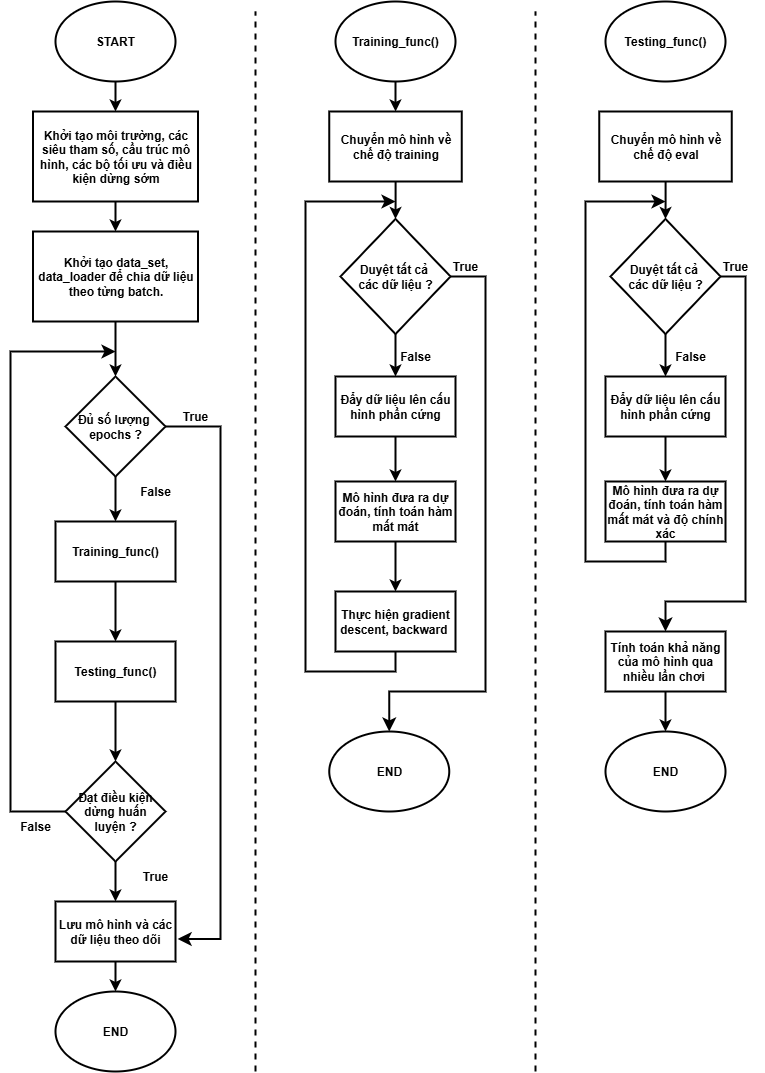

The diagram above was exported from draw.io. Its source (the exported page's mxGraphModel, read from the mxfile embedded in the PNG):
<mxGraphModel dx="1042" dy="562" grid="1" gridSize="10" guides="1" tooltips="1" connect="1" arrows="1" fold="1" page="1" pageScale="1" pageWidth="850" pageHeight="1100" math="0" shadow="0">
  <root>
    <mxCell id="0" />
    <mxCell id="1" parent="0" />
    <mxCell id="4s1SOTwGed2RCEv4V6K9-50" value="" style="edgeStyle=orthogonalEdgeStyle;rounded=0;orthogonalLoop=1;jettySize=auto;html=1;strokeWidth=2;fontSize=12;fontStyle=1" parent="1" source="4s1SOTwGed2RCEv4V6K9-1" target="4s1SOTwGed2RCEv4V6K9-6" edge="1">
      <mxGeometry relative="1" as="geometry" />
    </mxCell>
    <mxCell id="4s1SOTwGed2RCEv4V6K9-1" value="Khởi tạo data_set, data_loader để chia dữ liệu theo từng batch." style="rounded=0;whiteSpace=wrap;html=1;strokeWidth=2;fontSize=12;fontStyle=1" parent="1" vertex="1">
      <mxGeometry x="47.5" y="240" width="165" height="90" as="geometry" />
    </mxCell>
    <mxCell id="4s1SOTwGed2RCEv4V6K9-34" value="" style="edgeStyle=orthogonalEdgeStyle;rounded=0;orthogonalLoop=1;jettySize=auto;html=1;strokeWidth=2;fontSize=12;fontStyle=1;entryX=0.5;entryY=0;entryDx=0;entryDy=0;" parent="1" source="4s1SOTwGed2RCEv4V6K9-6" target="eyppe0rJSLzBEFRIpPDe-5" edge="1">
      <mxGeometry relative="1" as="geometry">
        <mxPoint x="25" y="435" as="targetPoint" />
      </mxGeometry>
    </mxCell>
    <mxCell id="4s1SOTwGed2RCEv4V6K9-6" value="Đủ số lượng&amp;nbsp;&lt;div&gt;epochs ?&lt;/div&gt;" style="rhombus;whiteSpace=wrap;html=1;strokeWidth=2;fontSize=12;fontStyle=1" parent="1" vertex="1">
      <mxGeometry x="80" y="385" width="100" height="100" as="geometry" />
    </mxCell>
    <mxCell id="4s1SOTwGed2RCEv4V6K9-49" value="" style="edgeStyle=orthogonalEdgeStyle;rounded=0;orthogonalLoop=1;jettySize=auto;html=1;strokeWidth=2;fontSize=12;fontStyle=1;entryX=0.5;entryY=0;entryDx=0;entryDy=0;" parent="1" source="4s1SOTwGed2RCEv4V6K9-32" target="4s1SOTwGed2RCEv4V6K9-48" edge="1">
      <mxGeometry relative="1" as="geometry">
        <mxPoint x="130" y="1000" as="targetPoint" />
      </mxGeometry>
    </mxCell>
    <mxCell id="4s1SOTwGed2RCEv4V6K9-32" value="Lưu mô hình và các dữ liệu theo dõi" style="rounded=0;whiteSpace=wrap;html=1;strokeWidth=2;fontSize=12;fontStyle=1" parent="1" vertex="1">
      <mxGeometry x="70" y="910" width="120" height="60" as="geometry" />
    </mxCell>
    <mxCell id="4s1SOTwGed2RCEv4V6K9-44" value="" style="edgeStyle=orthogonalEdgeStyle;rounded=0;orthogonalLoop=1;jettySize=auto;html=1;strokeWidth=2;fontSize=12;fontStyle=1" parent="1" source="4s1SOTwGed2RCEv4V6K9-33" target="4s1SOTwGed2RCEv4V6K9-32" edge="1">
      <mxGeometry relative="1" as="geometry" />
    </mxCell>
    <mxCell id="4s1SOTwGed2RCEv4V6K9-33" value="Đạt điều kiện dừng huấn luyện&lt;span style=&quot;background-color: transparent; color: light-dark(rgb(0, 0, 0), rgb(255, 255, 255));&quot;&gt;&amp;nbsp;?&lt;/span&gt;" style="rhombus;whiteSpace=wrap;html=1;strokeWidth=2;fontSize=12;fontStyle=1" parent="1" vertex="1">
      <mxGeometry x="80" y="770" width="100" height="100" as="geometry" />
    </mxCell>
    <mxCell id="4s1SOTwGed2RCEv4V6K9-45" value="" style="edgeStyle=segmentEdgeStyle;endArrow=classic;html=1;curved=0;rounded=0;endSize=8;startSize=8;sourcePerimeterSpacing=0;targetPerimeterSpacing=0;exitX=1;exitY=0.5;exitDx=0;exitDy=0;entryX=1.018;entryY=0.623;entryDx=0;entryDy=0;entryPerimeter=0;strokeWidth=2;fontSize=12;fontStyle=1" parent="1" source="4s1SOTwGed2RCEv4V6K9-6" target="4s1SOTwGed2RCEv4V6K9-32" edge="1">
      <mxGeometry width="100" relative="1" as="geometry">
        <mxPoint x="165" y="420" as="sourcePoint" />
        <mxPoint x="265" y="460" as="targetPoint" />
        <Array as="points">
          <mxPoint x="235" y="435" />
          <mxPoint x="235" y="947" />
        </Array>
      </mxGeometry>
    </mxCell>
    <mxCell id="eyppe0rJSLzBEFRIpPDe-3" value="" style="edgeStyle=orthogonalEdgeStyle;rounded=0;orthogonalLoop=1;jettySize=auto;html=1;fontStyle=1;strokeWidth=2;" edge="1" parent="1" source="4s1SOTwGed2RCEv4V6K9-46" target="eyppe0rJSLzBEFRIpPDe-2">
      <mxGeometry relative="1" as="geometry" />
    </mxCell>
    <mxCell id="4s1SOTwGed2RCEv4V6K9-46" value="START" style="ellipse;whiteSpace=wrap;html=1;strokeWidth=2;fontSize=12;fontStyle=1" parent="1" vertex="1">
      <mxGeometry x="70" y="10" width="120" height="80" as="geometry" />
    </mxCell>
    <mxCell id="4s1SOTwGed2RCEv4V6K9-48" value="END" style="ellipse;whiteSpace=wrap;html=1;strokeWidth=2;fontSize=12;fontStyle=1" parent="1" vertex="1">
      <mxGeometry x="70" y="1000" width="120" height="80" as="geometry" />
    </mxCell>
    <mxCell id="4s1SOTwGed2RCEv4V6K9-52" value="False" style="text;html=1;align=center;verticalAlign=middle;whiteSpace=wrap;rounded=0;fontSize=12;fontStyle=1;strokeWidth=2;" parent="1" vertex="1">
      <mxGeometry x="140" y="485" width="60" height="30" as="geometry" />
    </mxCell>
    <mxCell id="4s1SOTwGed2RCEv4V6K9-55" value="False" style="text;html=1;align=center;verticalAlign=middle;whiteSpace=wrap;rounded=0;fontSize=12;fontStyle=1;strokeWidth=2;" parent="1" vertex="1">
      <mxGeometry x="20" y="820" width="60" height="30" as="geometry" />
    </mxCell>
    <mxCell id="4s1SOTwGed2RCEv4V6K9-57" value="True" style="text;html=1;align=center;verticalAlign=middle;whiteSpace=wrap;rounded=0;fontSize=12;fontStyle=1;strokeWidth=2;" parent="1" vertex="1">
      <mxGeometry x="180" y="410" width="60" height="30" as="geometry" />
    </mxCell>
    <mxCell id="4s1SOTwGed2RCEv4V6K9-60" value="True" style="text;html=1;align=center;verticalAlign=middle;whiteSpace=wrap;rounded=0;fontSize=12;fontStyle=1;strokeWidth=2;" parent="1" vertex="1">
      <mxGeometry x="140" y="870" width="60" height="30" as="geometry" />
    </mxCell>
    <mxCell id="eyppe0rJSLzBEFRIpPDe-4" value="" style="edgeStyle=orthogonalEdgeStyle;rounded=0;orthogonalLoop=1;jettySize=auto;html=1;fontStyle=1;strokeWidth=2;" edge="1" parent="1" source="eyppe0rJSLzBEFRIpPDe-2" target="4s1SOTwGed2RCEv4V6K9-1">
      <mxGeometry relative="1" as="geometry" />
    </mxCell>
    <mxCell id="eyppe0rJSLzBEFRIpPDe-2" value="Khởi tạo môi trường, các siêu tham số, cầu trúc mô hình, các bộ tối ưu và điều kiện dừng sớm" style="rounded=0;whiteSpace=wrap;html=1;strokeWidth=2;fontSize=12;fontStyle=1" vertex="1" parent="1">
      <mxGeometry x="47.5" y="120" width="165" height="90" as="geometry" />
    </mxCell>
    <mxCell id="eyppe0rJSLzBEFRIpPDe-8" value="" style="edgeStyle=orthogonalEdgeStyle;rounded=0;orthogonalLoop=1;jettySize=auto;html=1;fontStyle=1;strokeWidth=2;" edge="1" parent="1" source="eyppe0rJSLzBEFRIpPDe-5" target="eyppe0rJSLzBEFRIpPDe-6">
      <mxGeometry relative="1" as="geometry" />
    </mxCell>
    <mxCell id="eyppe0rJSLzBEFRIpPDe-5" value="Training_func()" style="rounded=0;whiteSpace=wrap;html=1;strokeWidth=2;fontSize=12;fontStyle=1" vertex="1" parent="1">
      <mxGeometry x="70" y="530" width="120" height="60" as="geometry" />
    </mxCell>
    <mxCell id="eyppe0rJSLzBEFRIpPDe-9" value="" style="edgeStyle=orthogonalEdgeStyle;rounded=0;orthogonalLoop=1;jettySize=auto;html=1;fontStyle=1;strokeWidth=2;" edge="1" parent="1" source="eyppe0rJSLzBEFRIpPDe-6" target="4s1SOTwGed2RCEv4V6K9-33">
      <mxGeometry relative="1" as="geometry" />
    </mxCell>
    <mxCell id="eyppe0rJSLzBEFRIpPDe-6" value="Testing_func()" style="rounded=0;whiteSpace=wrap;html=1;strokeWidth=2;fontSize=12;fontStyle=1" vertex="1" parent="1">
      <mxGeometry x="70" y="650" width="120" height="60" as="geometry" />
    </mxCell>
    <mxCell id="eyppe0rJSLzBEFRIpPDe-7" value="" style="edgeStyle=segmentEdgeStyle;endArrow=classic;html=1;curved=0;rounded=0;endSize=8;startSize=8;sourcePerimeterSpacing=0;targetPerimeterSpacing=0;exitX=0;exitY=0.5;exitDx=0;exitDy=0;fontStyle=1;strokeWidth=2;" edge="1" parent="1" source="4s1SOTwGed2RCEv4V6K9-33">
      <mxGeometry width="100" relative="1" as="geometry">
        <mxPoint x="-105" y="770" as="sourcePoint" />
        <mxPoint x="130" y="360" as="targetPoint" />
        <Array as="points">
          <mxPoint x="25" y="820" />
          <mxPoint x="25" y="360" />
        </Array>
      </mxGeometry>
    </mxCell>
    <mxCell id="eyppe0rJSLzBEFRIpPDe-17" value="" style="edgeStyle=orthogonalEdgeStyle;rounded=0;orthogonalLoop=1;jettySize=auto;html=1;fontStyle=1;strokeWidth=2;" edge="1" parent="1" source="eyppe0rJSLzBEFRIpPDe-10" target="eyppe0rJSLzBEFRIpPDe-11">
      <mxGeometry relative="1" as="geometry" />
    </mxCell>
    <mxCell id="eyppe0rJSLzBEFRIpPDe-10" value="Training_func()" style="ellipse;whiteSpace=wrap;html=1;strokeWidth=2;fontSize=12;fontStyle=1" vertex="1" parent="1">
      <mxGeometry x="350" y="10" width="120" height="80" as="geometry" />
    </mxCell>
    <mxCell id="eyppe0rJSLzBEFRIpPDe-18" value="" style="edgeStyle=orthogonalEdgeStyle;rounded=0;orthogonalLoop=1;jettySize=auto;html=1;fontStyle=1;strokeWidth=2;" edge="1" parent="1" source="eyppe0rJSLzBEFRIpPDe-11" target="eyppe0rJSLzBEFRIpPDe-13">
      <mxGeometry relative="1" as="geometry" />
    </mxCell>
    <mxCell id="eyppe0rJSLzBEFRIpPDe-11" value="Chuyển mô hình về chế độ training" style="rounded=0;whiteSpace=wrap;html=1;strokeWidth=2;fontSize=12;fontStyle=1" vertex="1" parent="1">
      <mxGeometry x="343.75" y="120" width="132.5" height="70" as="geometry" />
    </mxCell>
    <mxCell id="eyppe0rJSLzBEFRIpPDe-32" value="" style="edgeStyle=orthogonalEdgeStyle;rounded=0;orthogonalLoop=1;jettySize=auto;html=1;fontStyle=1;strokeWidth=2;" edge="1" parent="1" source="eyppe0rJSLzBEFRIpPDe-12" target="eyppe0rJSLzBEFRIpPDe-27">
      <mxGeometry relative="1" as="geometry" />
    </mxCell>
    <mxCell id="eyppe0rJSLzBEFRIpPDe-12" value="Chuyển mô hình về chế độ eval" style="rounded=0;whiteSpace=wrap;html=1;strokeWidth=2;fontSize=12;fontStyle=1" vertex="1" parent="1">
      <mxGeometry x="613.75" y="120" width="132.5" height="70" as="geometry" />
    </mxCell>
    <mxCell id="eyppe0rJSLzBEFRIpPDe-19" value="" style="edgeStyle=orthogonalEdgeStyle;rounded=0;orthogonalLoop=1;jettySize=auto;html=1;fontStyle=1;strokeWidth=2;" edge="1" parent="1" source="eyppe0rJSLzBEFRIpPDe-13" target="eyppe0rJSLzBEFRIpPDe-14">
      <mxGeometry relative="1" as="geometry" />
    </mxCell>
    <mxCell id="eyppe0rJSLzBEFRIpPDe-13" value="Duyệt tất cả&amp;nbsp;&lt;div&gt;các dữ liệu ?&lt;/div&gt;" style="rhombus;whiteSpace=wrap;html=1;strokeWidth=2;fontSize=12;fontStyle=1" vertex="1" parent="1">
      <mxGeometry x="355" y="227.5" width="110" height="115" as="geometry" />
    </mxCell>
    <mxCell id="eyppe0rJSLzBEFRIpPDe-20" value="" style="edgeStyle=orthogonalEdgeStyle;rounded=0;orthogonalLoop=1;jettySize=auto;html=1;fontStyle=1;strokeWidth=2;" edge="1" parent="1" source="eyppe0rJSLzBEFRIpPDe-14" target="eyppe0rJSLzBEFRIpPDe-15">
      <mxGeometry relative="1" as="geometry" />
    </mxCell>
    <mxCell id="eyppe0rJSLzBEFRIpPDe-14" value="Đẩy dữ liệu lên cấu hình phần cứng" style="rounded=0;whiteSpace=wrap;html=1;fontStyle=1;strokeWidth=2;" vertex="1" parent="1">
      <mxGeometry x="350" y="385" width="120" height="60" as="geometry" />
    </mxCell>
    <mxCell id="eyppe0rJSLzBEFRIpPDe-21" value="" style="edgeStyle=orthogonalEdgeStyle;rounded=0;orthogonalLoop=1;jettySize=auto;html=1;fontStyle=1;strokeWidth=2;" edge="1" parent="1" source="eyppe0rJSLzBEFRIpPDe-15" target="eyppe0rJSLzBEFRIpPDe-16">
      <mxGeometry relative="1" as="geometry" />
    </mxCell>
    <mxCell id="eyppe0rJSLzBEFRIpPDe-15" value="Mô hình đưa ra dự đoán, tính toán hàm mất mát" style="rounded=0;whiteSpace=wrap;html=1;fontStyle=1;strokeWidth=2;" vertex="1" parent="1">
      <mxGeometry x="350" y="490" width="120" height="60" as="geometry" />
    </mxCell>
    <mxCell id="eyppe0rJSLzBEFRIpPDe-16" value="Thực hiện gradient descent, backward&amp;nbsp;" style="rounded=0;whiteSpace=wrap;html=1;fontStyle=1;strokeWidth=2;" vertex="1" parent="1">
      <mxGeometry x="350" y="600" width="120" height="60" as="geometry" />
    </mxCell>
    <mxCell id="eyppe0rJSLzBEFRIpPDe-22" value="" style="edgeStyle=segmentEdgeStyle;endArrow=classic;html=1;curved=0;rounded=0;endSize=8;startSize=8;sourcePerimeterSpacing=0;targetPerimeterSpacing=0;fontStyle=1;strokeWidth=2;" edge="1" parent="1">
      <mxGeometry width="100" relative="1" as="geometry">
        <mxPoint x="410" y="660" as="sourcePoint" />
        <mxPoint x="410" y="210" as="targetPoint" />
        <Array as="points">
          <mxPoint x="410" y="680" />
          <mxPoint x="320" y="680" />
          <mxPoint x="320" y="210" />
        </Array>
      </mxGeometry>
    </mxCell>
    <mxCell id="eyppe0rJSLzBEFRIpPDe-23" value="" style="edgeStyle=segmentEdgeStyle;endArrow=classic;html=1;curved=0;rounded=0;endSize=8;startSize=8;sourcePerimeterSpacing=0;targetPerimeterSpacing=0;exitX=1;exitY=0.5;exitDx=0;exitDy=0;entryX=0.5;entryY=0;entryDx=0;entryDy=0;fontStyle=1;strokeWidth=2;" edge="1" parent="1" source="eyppe0rJSLzBEFRIpPDe-13" target="eyppe0rJSLzBEFRIpPDe-24">
      <mxGeometry width="100" relative="1" as="geometry">
        <mxPoint x="510" y="250" as="sourcePoint" />
        <mxPoint x="410" y="780" as="targetPoint" />
        <Array as="points">
          <mxPoint x="500" y="285" />
          <mxPoint x="500" y="700" />
          <mxPoint x="404" y="700" />
        </Array>
      </mxGeometry>
    </mxCell>
    <mxCell id="eyppe0rJSLzBEFRIpPDe-24" value="END" style="ellipse;whiteSpace=wrap;html=1;strokeWidth=2;fontSize=12;fontStyle=1" vertex="1" parent="1">
      <mxGeometry x="343.75" y="740" width="120" height="80" as="geometry" />
    </mxCell>
    <mxCell id="eyppe0rJSLzBEFRIpPDe-25" value="Testing_func()" style="ellipse;whiteSpace=wrap;html=1;strokeWidth=2;fontSize=12;fontStyle=1" vertex="1" parent="1">
      <mxGeometry x="620" y="10" width="120" height="80" as="geometry" />
    </mxCell>
    <mxCell id="eyppe0rJSLzBEFRIpPDe-26" value="" style="edgeStyle=orthogonalEdgeStyle;rounded=0;orthogonalLoop=1;jettySize=auto;html=1;fontStyle=1;strokeWidth=2;" edge="1" parent="1" source="eyppe0rJSLzBEFRIpPDe-27" target="eyppe0rJSLzBEFRIpPDe-29">
      <mxGeometry relative="1" as="geometry" />
    </mxCell>
    <mxCell id="eyppe0rJSLzBEFRIpPDe-27" value="Duyệt tất cả&amp;nbsp;&lt;div&gt;các dữ liệu ?&lt;/div&gt;" style="rhombus;whiteSpace=wrap;html=1;strokeWidth=2;fontSize=12;fontStyle=1" vertex="1" parent="1">
      <mxGeometry x="625" y="227.5" width="110" height="115" as="geometry" />
    </mxCell>
    <mxCell id="eyppe0rJSLzBEFRIpPDe-28" value="" style="edgeStyle=orthogonalEdgeStyle;rounded=0;orthogonalLoop=1;jettySize=auto;html=1;fontStyle=1;strokeWidth=2;" edge="1" parent="1" source="eyppe0rJSLzBEFRIpPDe-29" target="eyppe0rJSLzBEFRIpPDe-30">
      <mxGeometry relative="1" as="geometry" />
    </mxCell>
    <mxCell id="eyppe0rJSLzBEFRIpPDe-29" value="Đẩy dữ liệu lên cấu hình phần cứng" style="rounded=0;whiteSpace=wrap;html=1;fontStyle=1;strokeWidth=2;" vertex="1" parent="1">
      <mxGeometry x="620" y="385" width="120" height="60" as="geometry" />
    </mxCell>
    <mxCell id="eyppe0rJSLzBEFRIpPDe-30" value="Mô hình đưa ra dự đoán, tính toán hàm mất mát và độ chính xác" style="rounded=0;whiteSpace=wrap;html=1;fontStyle=1;strokeWidth=2;" vertex="1" parent="1">
      <mxGeometry x="620" y="490" width="120" height="60" as="geometry" />
    </mxCell>
    <mxCell id="eyppe0rJSLzBEFRIpPDe-31" value="" style="edgeStyle=segmentEdgeStyle;endArrow=classic;html=1;curved=0;rounded=0;endSize=8;startSize=8;sourcePerimeterSpacing=0;targetPerimeterSpacing=0;exitX=0.5;exitY=1;exitDx=0;exitDy=0;fontStyle=1;strokeWidth=2;" edge="1" parent="1" source="eyppe0rJSLzBEFRIpPDe-30">
      <mxGeometry width="100" relative="1" as="geometry">
        <mxPoint x="530" y="380" as="sourcePoint" />
        <mxPoint x="680" y="210" as="targetPoint" />
        <Array as="points">
          <mxPoint x="680" y="570" />
          <mxPoint x="600" y="570" />
          <mxPoint x="600" y="210" />
        </Array>
      </mxGeometry>
    </mxCell>
    <mxCell id="eyppe0rJSLzBEFRIpPDe-36" value="" style="edgeStyle=orthogonalEdgeStyle;rounded=0;orthogonalLoop=1;jettySize=auto;html=1;fontStyle=1;strokeWidth=2;" edge="1" parent="1" source="eyppe0rJSLzBEFRIpPDe-33" target="eyppe0rJSLzBEFRIpPDe-35">
      <mxGeometry relative="1" as="geometry" />
    </mxCell>
    <mxCell id="eyppe0rJSLzBEFRIpPDe-33" value="Tính toán khả năng của mô hình qua nhiều lần chơi&amp;nbsp;" style="rounded=0;whiteSpace=wrap;html=1;fontStyle=1;strokeWidth=2;" vertex="1" parent="1">
      <mxGeometry x="620" y="640" width="120" height="60" as="geometry" />
    </mxCell>
    <mxCell id="eyppe0rJSLzBEFRIpPDe-34" value="" style="edgeStyle=segmentEdgeStyle;endArrow=classic;html=1;curved=0;rounded=0;endSize=8;startSize=8;sourcePerimeterSpacing=0;targetPerimeterSpacing=0;exitX=1;exitY=0.5;exitDx=0;exitDy=0;entryX=0.5;entryY=0;entryDx=0;entryDy=0;fontStyle=1;strokeWidth=2;" edge="1" parent="1" source="eyppe0rJSLzBEFRIpPDe-27" target="eyppe0rJSLzBEFRIpPDe-33">
      <mxGeometry width="100" relative="1" as="geometry">
        <mxPoint x="770" y="300" as="sourcePoint" />
        <mxPoint x="870" y="340" as="targetPoint" />
        <Array as="points">
          <mxPoint x="760" y="285" />
          <mxPoint x="760" y="610" />
          <mxPoint x="680" y="610" />
        </Array>
      </mxGeometry>
    </mxCell>
    <mxCell id="eyppe0rJSLzBEFRIpPDe-35" value="END" style="ellipse;whiteSpace=wrap;html=1;strokeWidth=2;fontSize=12;fontStyle=1" vertex="1" parent="1">
      <mxGeometry x="620" y="740" width="120" height="80" as="geometry" />
    </mxCell>
    <mxCell id="eyppe0rJSLzBEFRIpPDe-37" value="True" style="text;html=1;align=center;verticalAlign=middle;whiteSpace=wrap;rounded=0;fontSize=12;fontStyle=1;strokeWidth=2;" vertex="1" parent="1">
      <mxGeometry x="450" y="260" width="60" height="30" as="geometry" />
    </mxCell>
    <mxCell id="eyppe0rJSLzBEFRIpPDe-38" value="True" style="text;html=1;align=center;verticalAlign=middle;whiteSpace=wrap;rounded=0;fontSize=12;fontStyle=1;strokeWidth=2;" vertex="1" parent="1">
      <mxGeometry x="720" y="260" width="60" height="30" as="geometry" />
    </mxCell>
    <mxCell id="eyppe0rJSLzBEFRIpPDe-39" value="False" style="text;html=1;align=center;verticalAlign=middle;whiteSpace=wrap;rounded=0;fontSize=12;fontStyle=1;strokeWidth=2;" vertex="1" parent="1">
      <mxGeometry x="400" y="350" width="60" height="30" as="geometry" />
    </mxCell>
    <mxCell id="eyppe0rJSLzBEFRIpPDe-40" value="False" style="text;html=1;align=center;verticalAlign=middle;whiteSpace=wrap;rounded=0;fontSize=12;fontStyle=1;strokeWidth=2;" vertex="1" parent="1">
      <mxGeometry x="675" y="350" width="60" height="30" as="geometry" />
    </mxCell>
    <mxCell id="eyppe0rJSLzBEFRIpPDe-41" value="" style="endArrow=none;dashed=1;html=1;rounded=0;strokeWidth=2;" edge="1" parent="1">
      <mxGeometry width="50" height="50" relative="1" as="geometry">
        <mxPoint x="270" y="1080" as="sourcePoint" />
        <mxPoint x="270" y="20" as="targetPoint" />
      </mxGeometry>
    </mxCell>
    <mxCell id="eyppe0rJSLzBEFRIpPDe-42" value="" style="endArrow=none;dashed=1;html=1;rounded=0;strokeWidth=2;" edge="1" parent="1">
      <mxGeometry width="50" height="50" relative="1" as="geometry">
        <mxPoint x="550" y="1080" as="sourcePoint" />
        <mxPoint x="550" y="20" as="targetPoint" />
      </mxGeometry>
    </mxCell>
  </root>
</mxGraphModel>